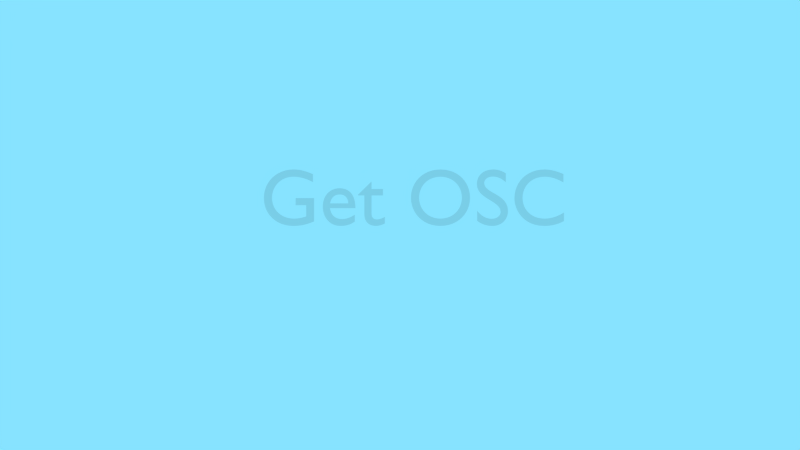 # Source: OSC_work.blend  (saved by Blender 2.58.0; exported with 4.5.12 LTS)
import bpy
from mathutils import Matrix  # noqa: F401  (used for matrix-valued properties, if any)

bpy.ops.wm.read_factory_settings(use_empty=True)
scene = bpy.context.scene
scene.name = 'Scene'

# ---- collections
col_collection_1 = bpy.data.collections.new('Collection 1'); scene.collection.children.link(col_collection_1)

# ---- materials (node trees are filled in below, after node groups)
mat_material = bpy.data.materials.new('Material')
mat_material.alpha_threshold = 0.0
mat_material.use_transparent_shadow = False
mat_material.roughness = 0.5
mat_material.line_color = (0.0, 0.0, 0.0, 1.0)

# ---- material node trees

# ---- world
world_world = bpy.data.worlds.new('World'); scene.world = world_world
world_world.color = (0.2411, 0.7668, 1.0)
world_world.use_sun_shadow = False
world_world.sun_shadow_jitter_overblur = 0.0
world_world.cycles.sampling_method = 'MANUAL'
world_world.cycles.sample_map_resolution = 256

# ---- cameras
cam_camera = bpy.data.cameras.new('Camera')
cam_camera.clip_end = 100.0
cam_camera.lens = 35.0
cam_camera.ortho_scale = 7.314
cam_camera.dof.focus_distance = 0.0
cam_camera.dof.aperture_fstop = 128.0

# ---- lights
light_lamp = bpy.data.lights.new('Lamp', 'POINT')
light_lamp.transmission_factor = 0.0
light_lamp.cutoff_distance = 30.0
light_lamp.energy = 100.0
light_lamp.shadow_buffer_clip_start = 1.001
light_lamp.shadow_soft_size = 1.0
light_lamp.shadow_maximum_resolution = 0.006
light_lamp.use_absolute_resolution = True
light_lamp.cycles.use_multiple_importance_sampling = False

# ---- curves / text
txt_text = bpy.data.curves.new('Text', 'FONT')
txt_text.dimensions = '2D'
txt_text.body = 'Get OSC'
txt_text.materials.append(mat_material)
txt_text.use_path_clamp = True
txt_text.bevel_resolution = 0

# ---- objects
ob_text = bpy.data.objects.new('Text', txt_text)
ob_lamp = bpy.data.objects.new('Lamp', light_lamp)
ob_camera = bpy.data.objects.new('Camera', cam_camera)

# ---- transforms, parenting, visibility, modifiers, constraints
ob_text.location = (-1.739, 0.0, 0.0)
ob_text.rotation_euler = (1.571, 1.794e-16, 1.794e-16)
ob_text.lineart.crease_threshold = 0.0
ob_lamp.location = (4.076, 1.005, 5.904)
ob_lamp.rotation_euler = (0.6503, 0.05522, 1.866)
ob_lamp.lock_rotations_4d = False
ob_lamp.empty_display_type = 'ARROWS'
ob_lamp.color = (0.0, 0.0, 0.0, 0.0)
ob_lamp.lineart.crease_threshold = 0.0
ob_camera.location = (0.0, -9.651, 0.0)
ob_camera.rotation_euler = (1.571, 0.0, 0.0)
ob_camera.lock_rotations_4d = False
ob_camera.empty_display_type = 'ARROWS'
ob_camera.color = (0.0, 0.0, 0.0, 0.0)
ob_camera.display_type = 'WIRE'
ob_camera.lineart.crease_threshold = 0.0

# ---- collection membership
col_collection_1.objects.link(ob_text)
col_collection_1.objects.link(ob_lamp)
col_collection_1.objects.link(ob_camera)

# ---- scene / render settings (as saved in the file)
scene.camera = ob_camera
scene.frame_start = 1; scene.frame_end = 250; scene.frame_set(1)
scene.render.engine = 'BLENDER_EEVEE_NEXT'
scene.render.image_settings.color_mode = 'RGB'
scene.render.image_settings.compression = 90
scene.render.resolution_percentage = 50
scene.render.dither_intensity = 0.0
scene.render.bake_margin = 2
scene.render.bake_bias = 0.0
scene.cycles.use_denoising = False
scene.cycles.samples = 10
scene.cycles.sampling_pattern = 'TABULATED_SOBOL'
scene.cycles.light_sampling_threshold = 0.0
scene.cycles.use_adaptive_sampling = False
scene.cycles.use_light_tree = False
scene.cycles.blur_glossy = 0.0
scene.cycles.volume_bounces = 1
scene.cycles.pixel_filter_type = 'GAUSSIAN'
scene.cycles.sample_clamp_indirect = 0.0
scene.view_settings.view_transform = 'Standard'
bpy.context.view_layer.update()
